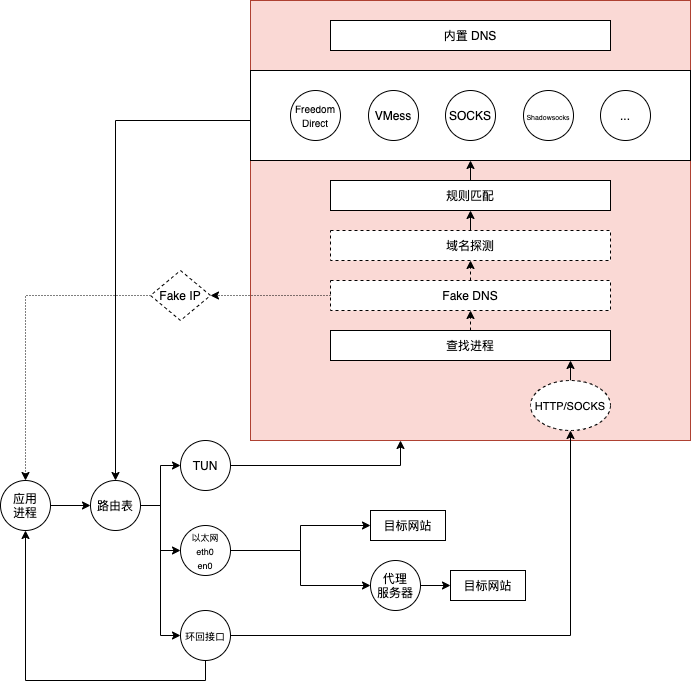

The diagram above was exported from draw.io. Its source (the exported page's mxGraphModel, read from the mxfile embedded in the PNG):
<mxGraphModel dx="946" dy="646" grid="1" gridSize="10" guides="1" tooltips="1" connect="1" arrows="1" fold="1" page="1" pageScale="1" pageWidth="827" pageHeight="1169" math="0" shadow="0">
  <root>
    <mxCell id="0" />
    <mxCell id="1" parent="0" />
    <mxCell id="NNrX9_u5AeseINVoNZIo-3" value="" style="edgeStyle=orthogonalEdgeStyle;rounded=0;orthogonalLoop=1;jettySize=auto;html=1;" parent="1" source="NNrX9_u5AeseINVoNZIo-1" target="NNrX9_u5AeseINVoNZIo-2" edge="1">
      <mxGeometry relative="1" as="geometry" />
    </mxCell>
    <mxCell id="NNrX9_u5AeseINVoNZIo-1" value="应用&lt;br&gt;进程" style="ellipse;whiteSpace=wrap;html=1;aspect=fixed;" parent="1" vertex="1">
      <mxGeometry x="10" y="500" width="50" height="50" as="geometry" />
    </mxCell>
    <mxCell id="NNrX9_u5AeseINVoNZIo-5" value="" style="edgeStyle=orthogonalEdgeStyle;rounded=0;orthogonalLoop=1;jettySize=auto;html=1;" parent="1" source="NNrX9_u5AeseINVoNZIo-2" target="NNrX9_u5AeseINVoNZIo-4" edge="1">
      <mxGeometry relative="1" as="geometry" />
    </mxCell>
    <mxCell id="NNrX9_u5AeseINVoNZIo-7" value="" style="edgeStyle=orthogonalEdgeStyle;rounded=0;orthogonalLoop=1;jettySize=auto;html=1;" parent="1" source="NNrX9_u5AeseINVoNZIo-2" target="NNrX9_u5AeseINVoNZIo-6" edge="1">
      <mxGeometry relative="1" as="geometry" />
    </mxCell>
    <mxCell id="N3-qRWmgntbSz5iaORQy-5" style="edgeStyle=orthogonalEdgeStyle;rounded=0;orthogonalLoop=1;jettySize=auto;html=1;entryX=0;entryY=0.5;entryDx=0;entryDy=0;" parent="1" source="NNrX9_u5AeseINVoNZIo-2" target="N3-qRWmgntbSz5iaORQy-7" edge="1">
      <mxGeometry relative="1" as="geometry">
        <mxPoint x="170" y="680" as="targetPoint" />
      </mxGeometry>
    </mxCell>
    <mxCell id="NNrX9_u5AeseINVoNZIo-2" value="路由表" style="ellipse;whiteSpace=wrap;html=1;aspect=fixed;" parent="1" vertex="1">
      <mxGeometry x="100" y="500" width="50" height="50" as="geometry" />
    </mxCell>
    <mxCell id="NNrX9_u5AeseINVoNZIo-24" value="" style="edgeStyle=orthogonalEdgeStyle;rounded=0;orthogonalLoop=1;jettySize=auto;html=1;entryX=0;entryY=0.5;entryDx=0;entryDy=0;" parent="1" source="NNrX9_u5AeseINVoNZIo-6" target="NNrX9_u5AeseINVoNZIo-18" edge="1">
      <mxGeometry relative="1" as="geometry">
        <mxPoint x="310" y="575" as="targetPoint" />
      </mxGeometry>
    </mxCell>
    <mxCell id="N3-qRWmgntbSz5iaORQy-8" style="edgeStyle=orthogonalEdgeStyle;rounded=0;orthogonalLoop=1;jettySize=auto;html=1;entryX=0;entryY=0.5;entryDx=0;entryDy=0;" parent="1" source="NNrX9_u5AeseINVoNZIo-6" target="NNrX9_u5AeseINVoNZIo-16" edge="1">
      <mxGeometry relative="1" as="geometry" />
    </mxCell>
    <mxCell id="NNrX9_u5AeseINVoNZIo-6" value="&lt;font style=&quot;font-size: 9px&quot;&gt;以太网&lt;br&gt;eth0&lt;br&gt;en0&lt;/font&gt;" style="ellipse;whiteSpace=wrap;html=1;aspect=fixed;" parent="1" vertex="1">
      <mxGeometry x="190" y="545" width="50" height="50" as="geometry" />
    </mxCell>
    <mxCell id="NNrX9_u5AeseINVoNZIo-9" value="" style="edgeStyle=orthogonalEdgeStyle;rounded=0;orthogonalLoop=1;jettySize=auto;html=1;" parent="1" source="NNrX9_u5AeseINVoNZIo-4" target="N3-qRWmgntbSz5iaORQy-3" edge="1">
      <mxGeometry relative="1" as="geometry">
        <mxPoint x="310" y="445" as="targetPoint" />
        <Array as="points">
          <mxPoint x="410" y="485" />
        </Array>
      </mxGeometry>
    </mxCell>
    <mxCell id="NNrX9_u5AeseINVoNZIo-4" value="TUN" style="ellipse;whiteSpace=wrap;html=1;aspect=fixed;" parent="1" vertex="1">
      <mxGeometry x="190" y="460" width="50" height="50" as="geometry" />
    </mxCell>
    <mxCell id="NNrX9_u5AeseINVoNZIo-20" value="" style="edgeStyle=orthogonalEdgeStyle;rounded=0;orthogonalLoop=1;jettySize=auto;html=1;" parent="1" source="NNrX9_u5AeseINVoNZIo-16" target="NNrX9_u5AeseINVoNZIo-21" edge="1">
      <mxGeometry relative="1" as="geometry">
        <mxPoint x="510" y="605" as="targetPoint" />
      </mxGeometry>
    </mxCell>
    <mxCell id="NNrX9_u5AeseINVoNZIo-16" value="代理&lt;br&gt;服务器" style="ellipse;whiteSpace=wrap;html=1;aspect=fixed;" parent="1" vertex="1">
      <mxGeometry x="380" y="580" width="50" height="50" as="geometry" />
    </mxCell>
    <mxCell id="NNrX9_u5AeseINVoNZIo-18" value="目标网站" style="rounded=0;whiteSpace=wrap;html=1;" parent="1" vertex="1">
      <mxGeometry x="380" y="530" width="75" height="30" as="geometry" />
    </mxCell>
    <mxCell id="NNrX9_u5AeseINVoNZIo-21" value="目标网站" style="rounded=0;whiteSpace=wrap;html=1;" parent="1" vertex="1">
      <mxGeometry x="460" y="590" width="75" height="30" as="geometry" />
    </mxCell>
    <mxCell id="N3-qRWmgntbSz5iaORQy-4" style="edgeStyle=orthogonalEdgeStyle;rounded=0;orthogonalLoop=1;jettySize=auto;html=1;" parent="1" source="N3-qRWmgntbSz5iaORQy-3" target="NNrX9_u5AeseINVoNZIo-2" edge="1">
      <mxGeometry relative="1" as="geometry">
        <Array as="points">
          <mxPoint x="125" y="140" />
        </Array>
      </mxGeometry>
    </mxCell>
    <mxCell id="N3-qRWmgntbSz5iaORQy-3" value="" style="whiteSpace=wrap;html=1;aspect=fixed;fillColor=#fad9d5;strokeColor=#ae4132;" parent="1" vertex="1">
      <mxGeometry x="260" y="20" width="440" height="440" as="geometry" />
    </mxCell>
    <mxCell id="N3-qRWmgntbSz5iaORQy-9" style="edgeStyle=orthogonalEdgeStyle;rounded=0;orthogonalLoop=1;jettySize=auto;html=1;entryX=0.5;entryY=1;entryDx=0;entryDy=0;" parent="1" source="N3-qRWmgntbSz5iaORQy-7" target="NNrX9_u5AeseINVoNZIo-1" edge="1">
      <mxGeometry relative="1" as="geometry">
        <Array as="points">
          <mxPoint x="215" y="700" />
          <mxPoint x="35" y="700" />
        </Array>
      </mxGeometry>
    </mxCell>
    <mxCell id="N3-qRWmgntbSz5iaORQy-73" style="edgeStyle=orthogonalEdgeStyle;rounded=0;orthogonalLoop=1;jettySize=auto;html=1;endArrow=classic;endFill=1;" parent="1" source="N3-qRWmgntbSz5iaORQy-7" target="N3-qRWmgntbSz5iaORQy-74" edge="1">
      <mxGeometry relative="1" as="geometry">
        <mxPoint x="570" y="410" as="targetPoint" />
        <Array as="points">
          <mxPoint x="580" y="655" />
        </Array>
      </mxGeometry>
    </mxCell>
    <mxCell id="N3-qRWmgntbSz5iaORQy-7" value="&lt;font style=&quot;font-size: 10px&quot;&gt;环回接口&lt;/font&gt;" style="ellipse;whiteSpace=wrap;html=1;aspect=fixed;" parent="1" vertex="1">
      <mxGeometry x="190" y="630" width="50" height="50" as="geometry" />
    </mxCell>
    <mxCell id="N3-qRWmgntbSz5iaORQy-10" value="查找进程" style="rounded=0;whiteSpace=wrap;html=1;" parent="1" vertex="1">
      <mxGeometry x="340" y="350" width="280" height="30" as="geometry" />
    </mxCell>
    <mxCell id="N3-qRWmgntbSz5iaORQy-31" style="edgeStyle=orthogonalEdgeStyle;rounded=0;orthogonalLoop=1;jettySize=auto;html=1;entryX=1;entryY=0.5;entryDx=0;entryDy=0;dashed=1;dashPattern=1 2;" parent="1" source="N3-qRWmgntbSz5iaORQy-12" target="N3-qRWmgntbSz5iaORQy-30" edge="1">
      <mxGeometry relative="1" as="geometry" />
    </mxCell>
    <mxCell id="N3-qRWmgntbSz5iaORQy-12" value="Fake DNS" style="rounded=0;whiteSpace=wrap;html=1;dashed=1;" parent="1" vertex="1">
      <mxGeometry x="340" y="300" width="280" height="30" as="geometry" />
    </mxCell>
    <mxCell id="N3-qRWmgntbSz5iaORQy-13" value="域名探测" style="rounded=0;whiteSpace=wrap;html=1;dashed=1;" parent="1" vertex="1">
      <mxGeometry x="340" y="250" width="280" height="30" as="geometry" />
    </mxCell>
    <mxCell id="N3-qRWmgntbSz5iaORQy-14" value="规则匹配" style="rounded=0;whiteSpace=wrap;html=1;" parent="1" vertex="1">
      <mxGeometry x="340" y="200" width="280" height="30" as="geometry" />
    </mxCell>
    <mxCell id="N3-qRWmgntbSz5iaORQy-15" value="" style="rounded=0;whiteSpace=wrap;html=1;" parent="1" vertex="1">
      <mxGeometry x="260" y="90" width="440" height="90" as="geometry" />
    </mxCell>
    <mxCell id="N3-qRWmgntbSz5iaORQy-19" value="" style="endArrow=classic;html=1;endFill=1;" parent="1" source="N3-qRWmgntbSz5iaORQy-13" target="N3-qRWmgntbSz5iaORQy-14" edge="1">
      <mxGeometry width="50" height="50" relative="1" as="geometry">
        <mxPoint x="430" y="280" as="sourcePoint" />
        <mxPoint x="480" y="230" as="targetPoint" />
      </mxGeometry>
    </mxCell>
    <mxCell id="N3-qRWmgntbSz5iaORQy-20" value="" style="endArrow=classic;html=1;endFill=1;" parent="1" source="N3-qRWmgntbSz5iaORQy-14" target="N3-qRWmgntbSz5iaORQy-15" edge="1">
      <mxGeometry width="50" height="50" relative="1" as="geometry">
        <mxPoint x="480" y="220" as="sourcePoint" />
        <mxPoint x="420" y="230" as="targetPoint" />
      </mxGeometry>
    </mxCell>
    <mxCell id="N3-qRWmgntbSz5iaORQy-21" value="&lt;font style=&quot;font-size: 10px&quot;&gt;Freedom&lt;br&gt;Direct&lt;br&gt;&lt;/font&gt;" style="ellipse;whiteSpace=wrap;html=1;aspect=fixed;" parent="1" vertex="1">
      <mxGeometry x="300" y="110" width="50" height="50" as="geometry" />
    </mxCell>
    <mxCell id="N3-qRWmgntbSz5iaORQy-22" value="SOCKS" style="ellipse;whiteSpace=wrap;html=1;aspect=fixed;" parent="1" vertex="1">
      <mxGeometry x="455" y="110" width="50" height="50" as="geometry" />
    </mxCell>
    <mxCell id="N3-qRWmgntbSz5iaORQy-23" value="VMess" style="ellipse;whiteSpace=wrap;html=1;aspect=fixed;" parent="1" vertex="1">
      <mxGeometry x="378" y="110" width="50" height="50" as="geometry" />
    </mxCell>
    <mxCell id="N3-qRWmgntbSz5iaORQy-26" value="" style="endArrow=classic;html=1;exitX=0.5;exitY=0;exitDx=0;exitDy=0;endFill=1;dashed=1;" parent="1" source="N3-qRWmgntbSz5iaORQy-12" target="N3-qRWmgntbSz5iaORQy-13" edge="1">
      <mxGeometry width="50" height="50" relative="1" as="geometry">
        <mxPoint x="490" y="260" as="sourcePoint" />
        <mxPoint x="480" y="260" as="targetPoint" />
      </mxGeometry>
    </mxCell>
    <mxCell id="N3-qRWmgntbSz5iaORQy-27" value="" style="endArrow=classic;html=1;dashed=1;endFill=1;" parent="1" source="N3-qRWmgntbSz5iaORQy-10" target="N3-qRWmgntbSz5iaORQy-12" edge="1">
      <mxGeometry width="50" height="50" relative="1" as="geometry">
        <mxPoint x="490" y="310" as="sourcePoint" />
        <mxPoint x="490" y="310" as="targetPoint" />
      </mxGeometry>
    </mxCell>
    <mxCell id="N3-qRWmgntbSz5iaORQy-40" style="edgeStyle=orthogonalEdgeStyle;rounded=0;orthogonalLoop=1;jettySize=auto;html=1;entryX=0.5;entryY=0;entryDx=0;entryDy=0;dashed=1;endArrow=classic;endFill=1;dashPattern=1 2;" parent="1" source="N3-qRWmgntbSz5iaORQy-30" target="NNrX9_u5AeseINVoNZIo-1" edge="1">
      <mxGeometry relative="1" as="geometry" />
    </mxCell>
    <mxCell id="N3-qRWmgntbSz5iaORQy-30" value="Fake IP" style="rhombus;whiteSpace=wrap;html=1;dashed=1;" parent="1" vertex="1">
      <mxGeometry x="160" y="290" width="60" height="50" as="geometry" />
    </mxCell>
    <mxCell id="N3-qRWmgntbSz5iaORQy-39" value="&lt;font style=&quot;font-size: 7px&quot;&gt;Shadowsocks&lt;/font&gt;" style="ellipse;whiteSpace=wrap;html=1;aspect=fixed;" parent="1" vertex="1">
      <mxGeometry x="533" y="110" width="50" height="50" as="geometry" />
    </mxCell>
    <mxCell id="N3-qRWmgntbSz5iaORQy-64" value="内置 DNS" style="rounded=0;whiteSpace=wrap;html=1;" parent="1" vertex="1">
      <mxGeometry x="340" y="40" width="280" height="30" as="geometry" />
    </mxCell>
    <mxCell id="N3-qRWmgntbSz5iaORQy-75" style="edgeStyle=orthogonalEdgeStyle;rounded=0;orthogonalLoop=1;jettySize=auto;html=1;endArrow=classic;endFill=1;" parent="1" source="N3-qRWmgntbSz5iaORQy-74" target="N3-qRWmgntbSz5iaORQy-10" edge="1">
      <mxGeometry relative="1" as="geometry">
        <Array as="points">
          <mxPoint x="580" y="400" />
          <mxPoint x="580" y="400" />
        </Array>
      </mxGeometry>
    </mxCell>
    <mxCell id="N3-qRWmgntbSz5iaORQy-74" value="&lt;font style=&quot;font-size: 11px&quot;&gt;HTTP/SOCKS&lt;/font&gt;" style="ellipse;whiteSpace=wrap;html=1;dashed=1;" parent="1" vertex="1">
      <mxGeometry x="540" y="400" width="80" height="50" as="geometry" />
    </mxCell>
    <mxCell id="N3-qRWmgntbSz5iaORQy-79" value="..." style="ellipse;whiteSpace=wrap;html=1;aspect=fixed;" parent="1" vertex="1">
      <mxGeometry x="610" y="110" width="50" height="50" as="geometry" />
    </mxCell>
  </root>
</mxGraphModel>